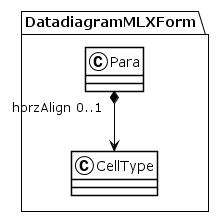

The diagram above was rendered by PlantUML. Its source (embedded in the PNG):
@startuml
!theme plain
package DatadiagramMLXForm {
class Para {
}
Para "horzAlign 0..1" *--> CellType
class CellType {
}
}
@enduml